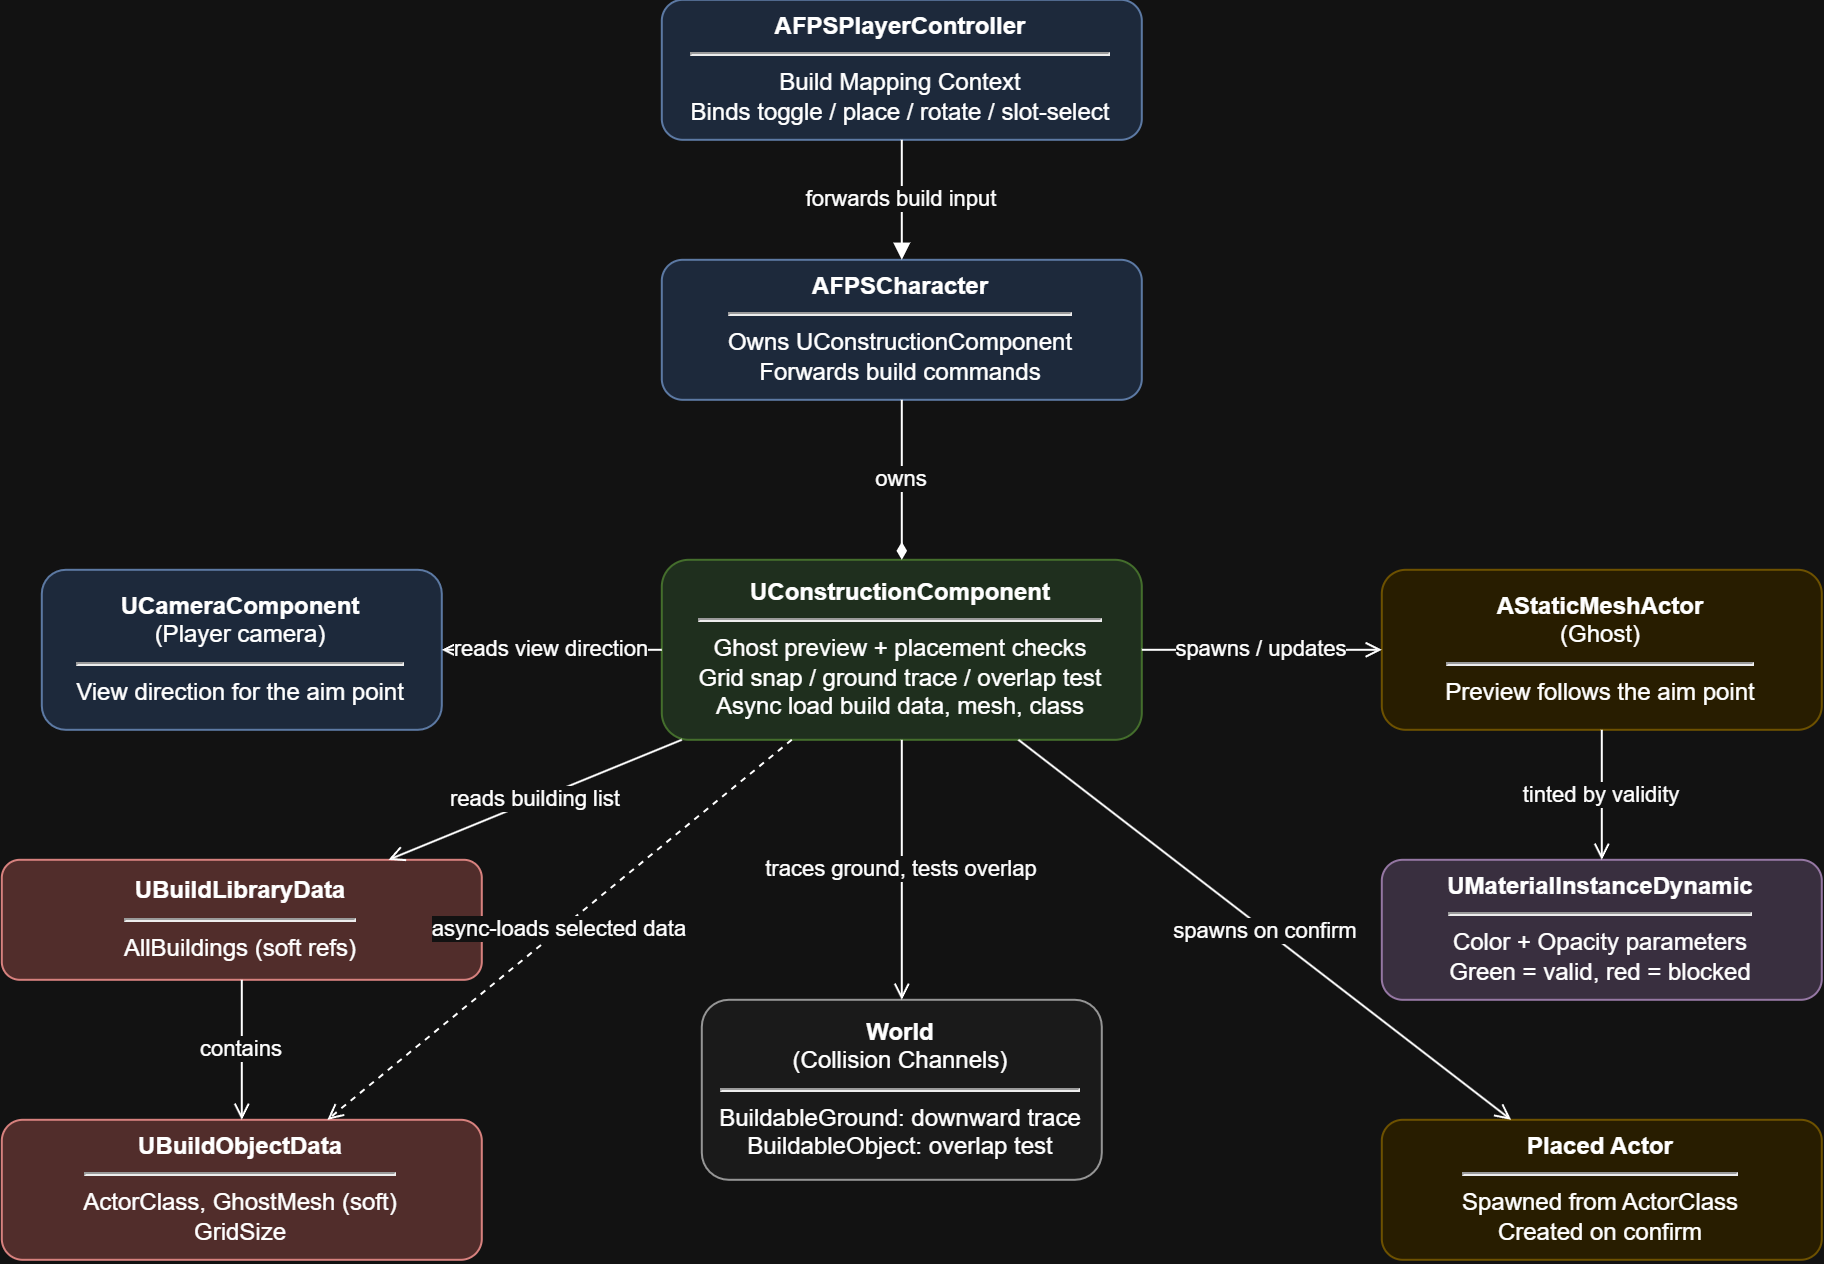

The diagram above was exported from draw.io. Its source (the exported page's mxGraphModel, read from the mxfile embedded in the PNG):
<mxGraphModel dx="978" dy="629" grid="1" gridSize="10" guides="1" tooltips="1" connect="1" arrows="1" fold="1" page="1" pageScale="1" pageWidth="1169" pageHeight="827" math="0" shadow="0">
  <root>
    <mxCell id="0" />
    <mxCell id="1" parent="0" />
    <mxCell id="ctrl" parent="1" style="rounded=1;whiteSpace=wrap;html=1;fillColor=#dae8fc;strokeColor=#6c8ebf;" value="&lt;b&gt;AFPSPlayerController&lt;/b&gt;&lt;hr&gt;Build Mapping Context&lt;br&gt;Binds toggle / place / rotate / slot-select" vertex="1">
      <mxGeometry height="70" width="240" x="370" y="40" as="geometry" />
    </mxCell>
    <mxCell id="chr" parent="1" style="rounded=1;whiteSpace=wrap;html=1;fillColor=#dae8fc;strokeColor=#6c8ebf;" value="&lt;b&gt;AFPSCharacter&lt;/b&gt;&lt;hr&gt;Owns UConstructionComponent&lt;br&gt;Forwards build commands" vertex="1">
      <mxGeometry height="70" width="240" x="370" y="170" as="geometry" />
    </mxCell>
    <mxCell id="cc" parent="1" style="rounded=1;whiteSpace=wrap;html=1;fillColor=#d5e8d4;strokeColor=#82b366;" value="&lt;b&gt;UConstructionComponent&lt;/b&gt;&lt;hr&gt;Ghost preview + placement checks&lt;br&gt;Grid snap / ground trace / overlap test&lt;br&gt;Async load build data, mesh, class" vertex="1">
      <mxGeometry height="90" width="240" x="370" y="320" as="geometry" />
    </mxCell>
    <mxCell id="cam" parent="1" style="rounded=1;whiteSpace=wrap;html=1;fillColor=#dae8fc;strokeColor=#6c8ebf;" value="&lt;b&gt;UCameraComponent&lt;/b&gt;&lt;br&gt;(Player camera)&lt;hr&gt;View direction for the aim point" vertex="1">
      <mxGeometry height="80" width="200" x="60" y="325" as="geometry" />
    </mxCell>
    <mxCell id="lib" parent="1" style="rounded=1;whiteSpace=wrap;html=1;fillColor=#f8cecc;strokeColor=#b85450;" value="&lt;b&gt;UBuildLibraryData&lt;/b&gt;&lt;hr&gt;AllBuildings (soft refs)" vertex="1">
      <mxGeometry height="60" width="240" x="40" y="470" as="geometry" />
    </mxCell>
    <mxCell id="bod" parent="1" style="rounded=1;whiteSpace=wrap;html=1;fillColor=#f8cecc;strokeColor=#b85450;" value="&lt;b&gt;UBuildObjectData&lt;/b&gt;&lt;hr&gt;ActorClass, GhostMesh (soft)&lt;br&gt;GridSize" vertex="1">
      <mxGeometry height="70" width="240" x="40" y="600" as="geometry" />
    </mxCell>
    <mxCell id="world" parent="1" style="rounded=1;whiteSpace=wrap;html=1;fillColor=#f5f5f5;strokeColor=#666666;" value="&lt;b&gt;World&lt;/b&gt;&lt;br&gt;(Collision Channels)&lt;hr&gt;BuildableGround: downward trace&lt;br&gt;BuildableObject: overlap test" vertex="1">
      <mxGeometry height="90" width="200" x="390" y="540" as="geometry" />
    </mxCell>
    <mxCell id="ghost" parent="1" style="rounded=1;whiteSpace=wrap;html=1;fillColor=#fff2cc;strokeColor=#d6b656;" value="&lt;b&gt;AStaticMeshActor&lt;/b&gt;&lt;br&gt;(Ghost)&lt;hr&gt;Preview follows the aim point" vertex="1">
      <mxGeometry height="80" width="220" x="730" y="325" as="geometry" />
    </mxCell>
    <mxCell id="mat" parent="1" style="rounded=1;whiteSpace=wrap;html=1;fillColor=#e1d5e7;strokeColor=#9673a6;" value="&lt;b&gt;UMaterialInstanceDynamic&lt;/b&gt;&lt;hr&gt;Color + Opacity parameters&lt;br&gt;Green = valid, red = blocked" vertex="1">
      <mxGeometry height="70" width="220" x="730" y="470" as="geometry" />
    </mxCell>
    <mxCell id="placed" parent="1" style="rounded=1;whiteSpace=wrap;html=1;fillColor=#fff2cc;strokeColor=#d6b656;" value="&lt;b&gt;Placed Actor&lt;/b&gt;&lt;hr&gt;Spawned from ActorClass&lt;br&gt;Created on confirm" vertex="1">
      <mxGeometry height="70" width="220" x="730" y="600" as="geometry" />
    </mxCell>
    <mxCell id="e1" edge="1" parent="1" source="ctrl" style="endArrow=block;html=1;" target="chr" value="forwards build input">
      <mxGeometry relative="1" as="geometry" />
    </mxCell>
    <mxCell id="e2" edge="1" parent="1" source="chr" style="endArrow=diamondThin;endFill=1;html=1;" target="cc" value="owns">
      <mxGeometry relative="1" as="geometry" />
    </mxCell>
    <mxCell id="e3" edge="1" parent="1" source="cc" style="endArrow=open;html=1;" target="cam" value="reads view direction">
      <mxGeometry relative="1" as="geometry" />
    </mxCell>
    <mxCell id="e4" edge="1" parent="1" source="cc" style="endArrow=open;html=1;" target="lib" value="reads building list">
      <mxGeometry relative="1" as="geometry" />
    </mxCell>
    <mxCell id="e5" edge="1" parent="1" source="lib" style="endArrow=open;html=1;" target="bod" value="contains">
      <mxGeometry relative="1" as="geometry" />
    </mxCell>
    <mxCell id="e6" edge="1" parent="1" source="cc" style="endArrow=open;dashed=1;html=1;" target="bod" value="async-loads selected data">
      <mxGeometry relative="1" as="geometry" />
    </mxCell>
    <mxCell id="e7" edge="1" parent="1" source="cc" style="endArrow=open;html=1;" target="world" value="traces ground, tests overlap">
      <mxGeometry relative="1" as="geometry" />
    </mxCell>
    <mxCell id="e8" edge="1" parent="1" source="cc" style="endArrow=open;html=1;" target="ghost" value="spawns / updates">
      <mxGeometry relative="1" as="geometry" />
    </mxCell>
    <mxCell id="e9" edge="1" parent="1" source="ghost" style="endArrow=open;html=1;" target="mat" value="tinted by validity">
      <mxGeometry relative="1" as="geometry" />
    </mxCell>
    <mxCell id="e10" edge="1" parent="1" source="cc" style="endArrow=open;html=1;" target="placed" value="spawns on confirm">
      <mxGeometry relative="1" as="geometry" />
    </mxCell>
  </root>
</mxGraphModel>